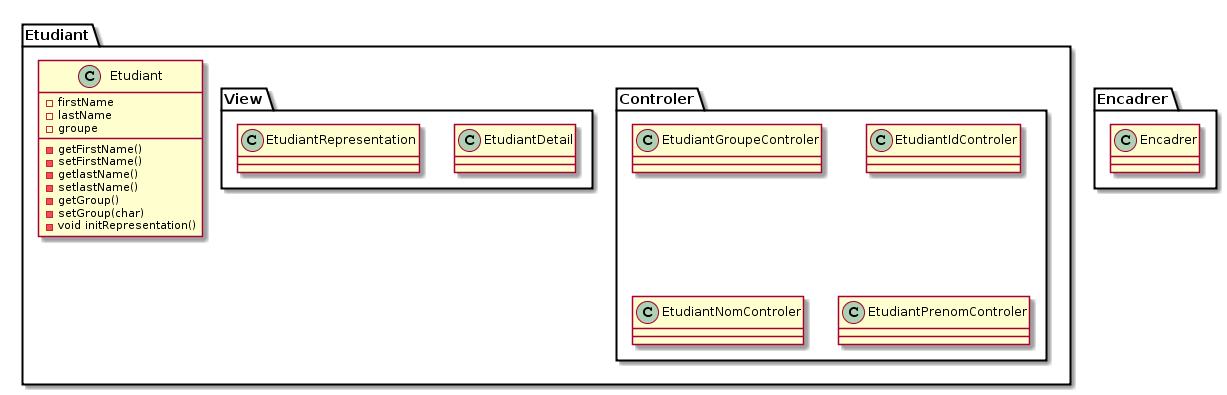

The diagram above was rendered by PlantUML. Its source (embedded in the PNG):
@startuml
package Encadrer {
	class Encadrer
}

package Etudiant{
	package Controler {
		class EtudiantGroupeControler
		class EtudiantIdControler
		class EtudiantNomControler
		class EtudiantPrenomControler
	}
	package View {
		class EtudiantDetail
		class EtudiantRepresentation
		
	}
	class Etudiant {
		-firstName
		-lastName
		-groupe
		- getFirstName()
		- setFirstName()
		- getlastName()
		- setlastName()
		- getGroup()
		- setGroup(char)
		- void initRepresentation()
	}
}
@enduml